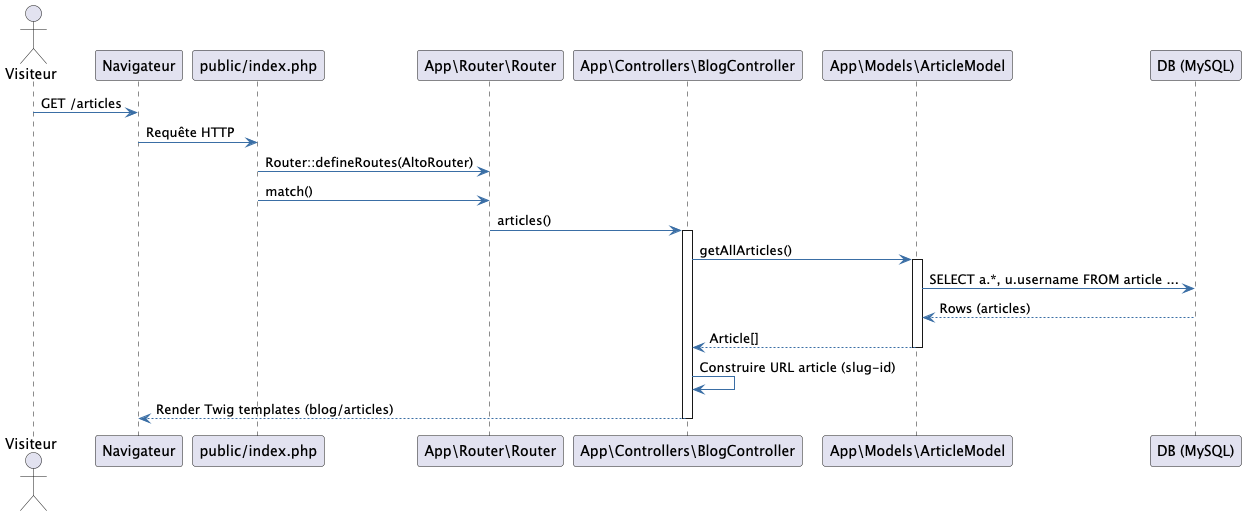

The diagram above was rendered by PlantUML. Its source (embedded in the PNG):
@startuml
' Diagramme de séquence - Consulter la liste des articles

skinparam shadowing false
skinparam ArrowColor #3A6EA5
skinparam lifelineBorderColor #3A6EA5
skinparam lifelineBackgroundColor #EEF5FF

actor "Visiteur" as V
participant "Navigateur" as Browser
participant "public/index.php" as Front
participant "App\\Router\\Router" as R
participant "App\\Controllers\\BlogController" as C
participant "App\\Models\\ArticleModel" as M
participant "DB (MySQL)" as DB

V -> Browser: GET /articles
Browser -> Front: Requête HTTP
Front -> R: Router::defineRoutes(AltoRouter)
Front -> R: match()
R -> C: articles()
activate C
C -> M: getAllArticles()
activate M
M -> DB: SELECT a.*, u.username FROM article ...
DB --> M: Rows (articles)
M --> C: Article[]
deactivate M
C -> C: Construire URL article (slug-id)
C --> Browser: Render Twig templates (blog/articles)
deactivate C

@enduml